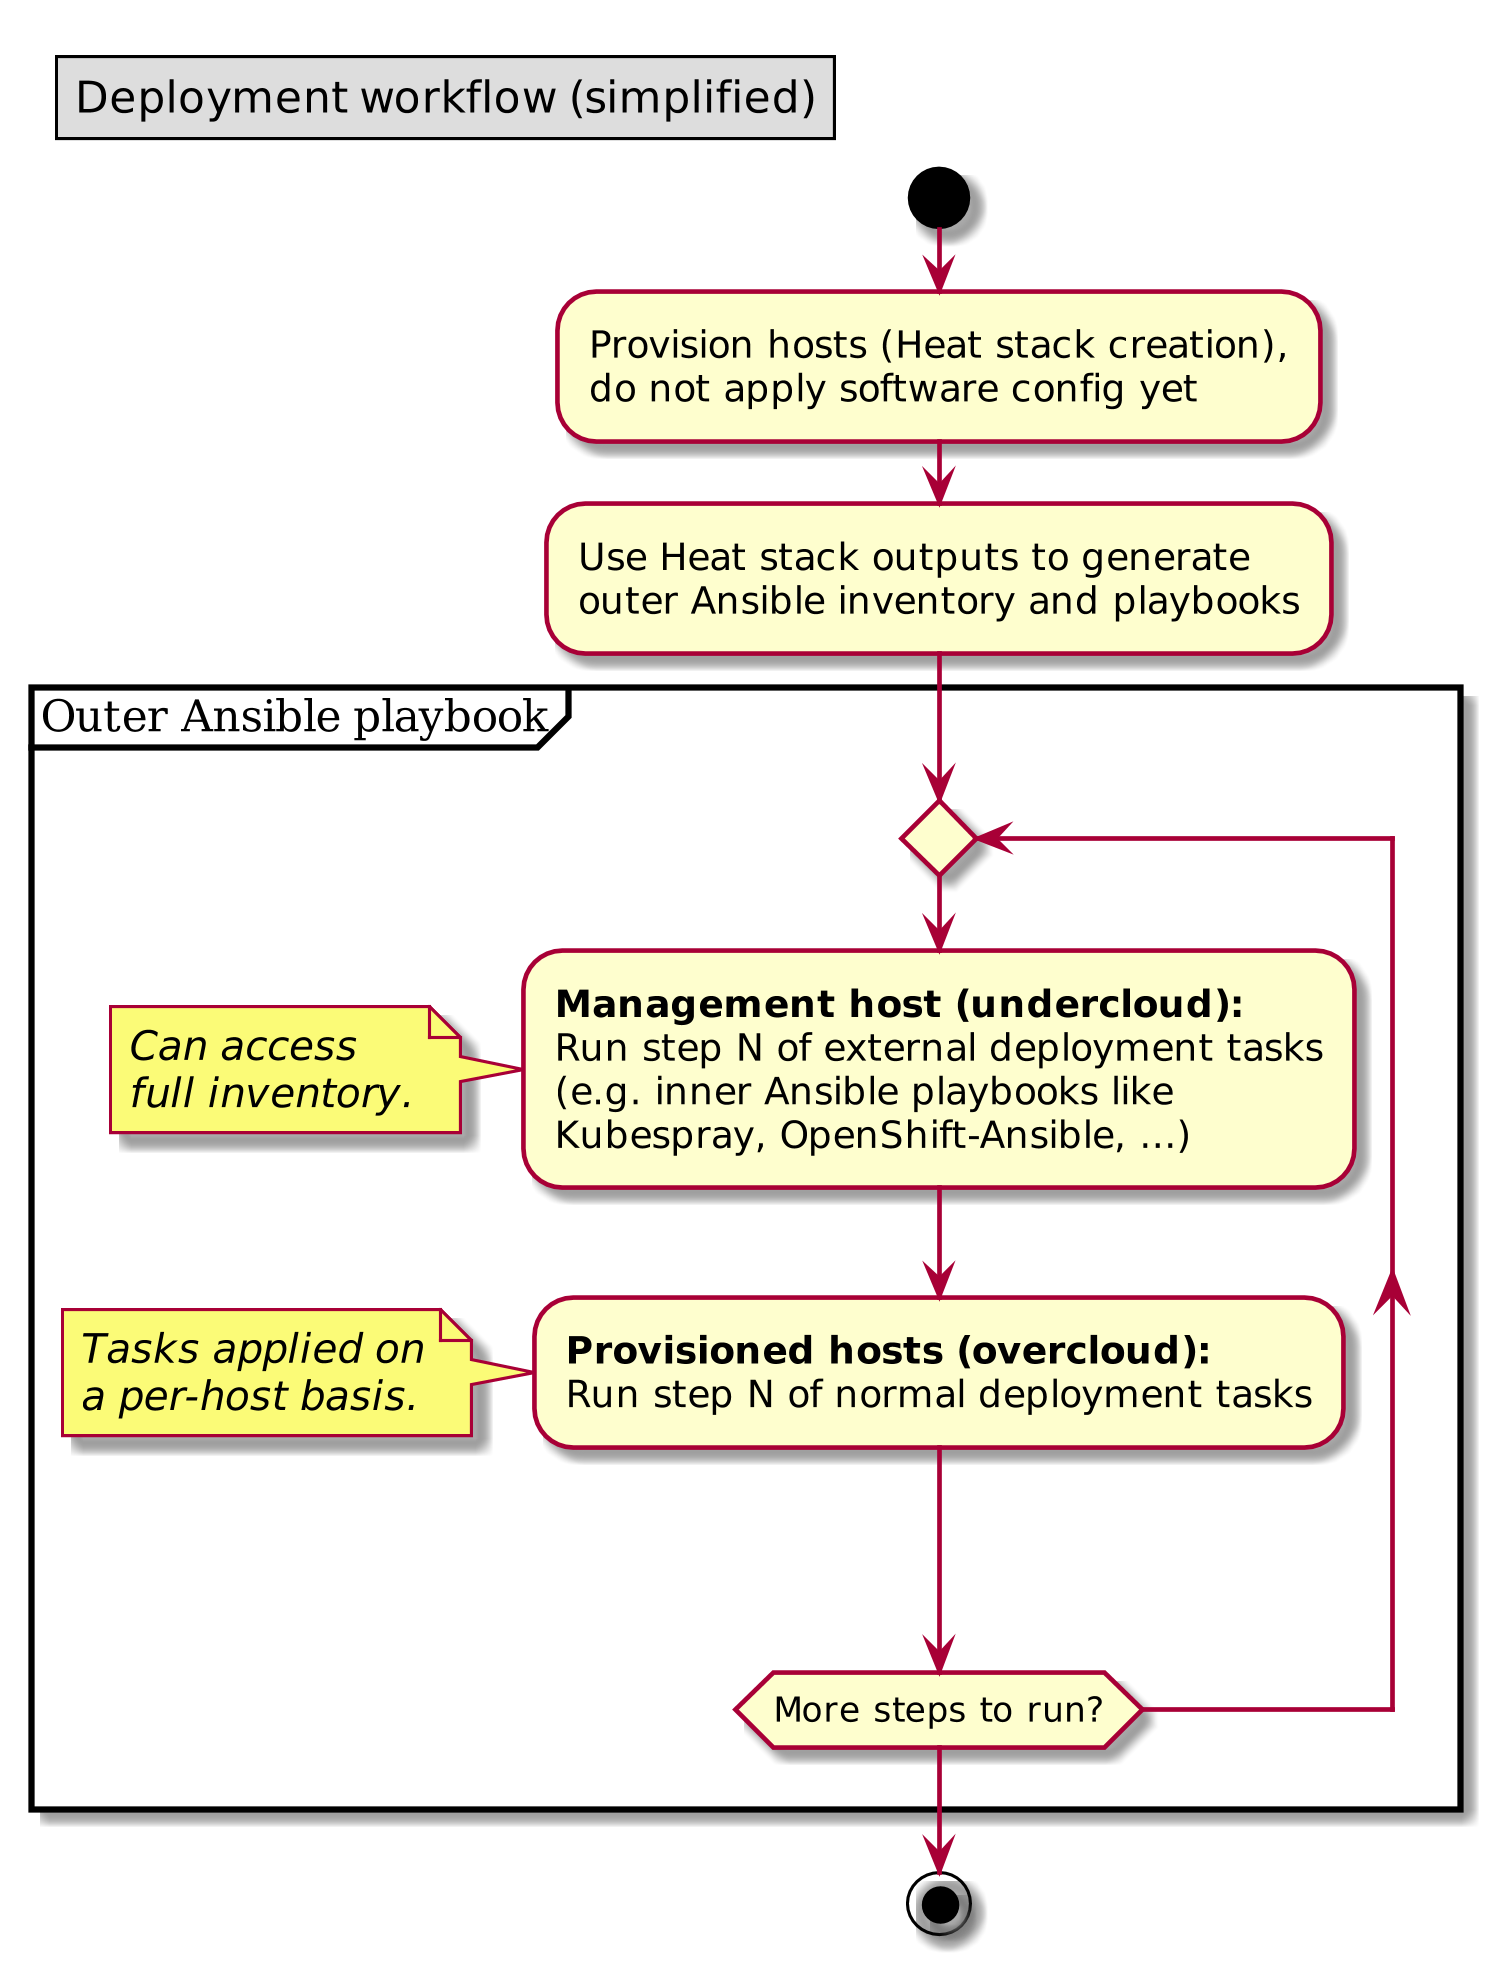

The diagram above was rendered by PlantUML. Its source (embedded in the PNG):
@startuml

skinparam dpi 300
legend top left
Deployment workflow (simplified)
end legend

start

:Provision hosts (Heat stack creation),
do not apply software config yet;

:Use Heat stack outputs to generate
outer Ansible inventory and playbooks;

partition "Outer Ansible playbook" {
  repeat
    :**Management host (undercloud):**
    Run step N of external deployment tasks
    (e.g. inner Ansible playbooks like
    Kubespray, OpenShift-Ansible, ?);
    note left
    //Can access//
    //full inventory.//
    end note

    :**Provisioned hosts (overcloud):**
    Run step N of normal deployment tasks;
    note left
    //Tasks applied on//
    //a per-host basis.//
    end note
  repeat while (More steps to run?)
}

stop

@enduml